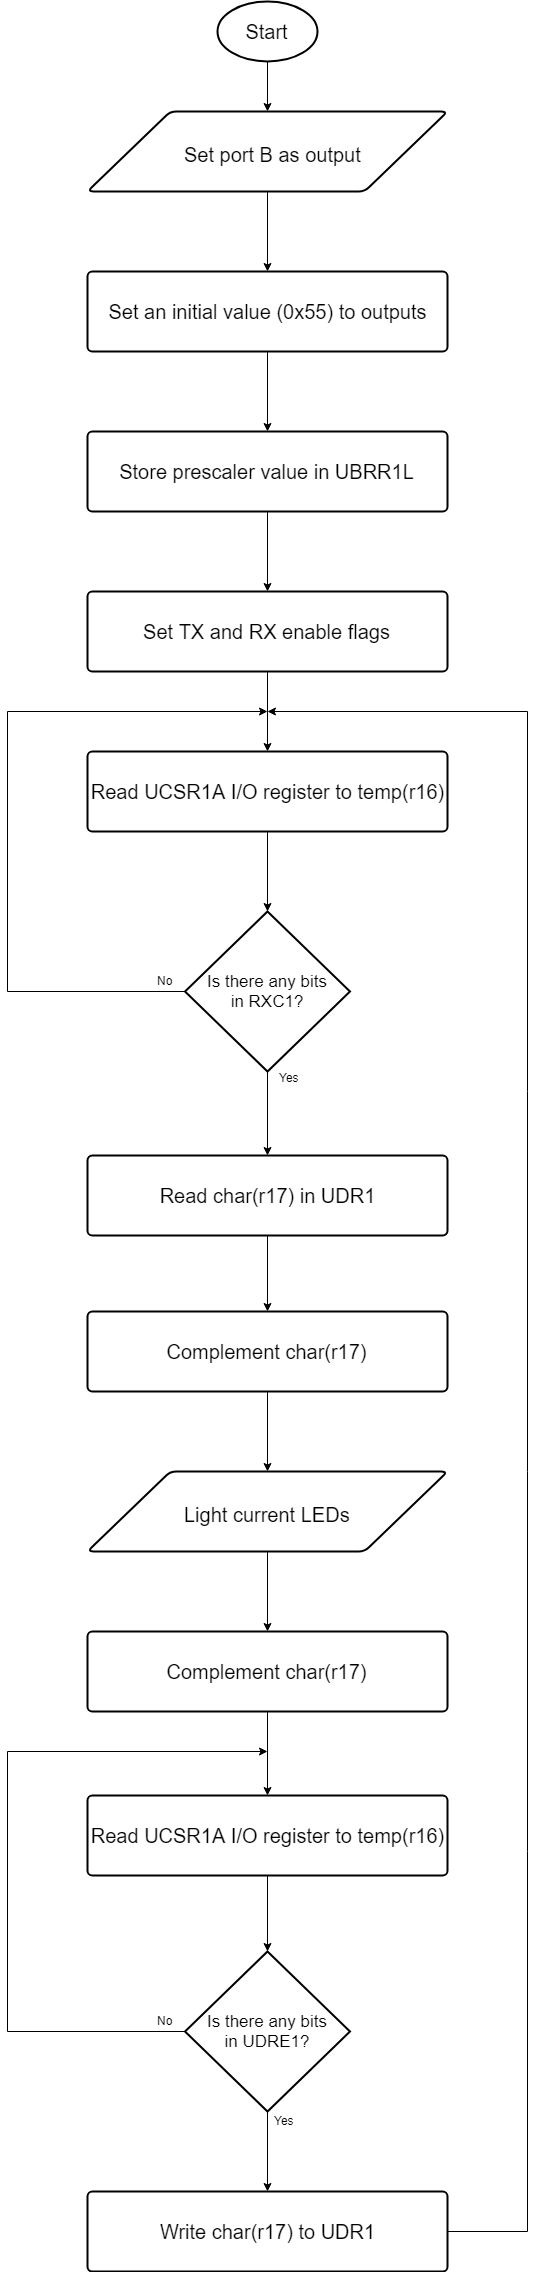

The diagram above was exported from draw.io. Its source (the exported page's mxGraphModel, read from the mxfile embedded in the PNG):
<mxGraphModel dx="1426" dy="764" grid="1" gridSize="10" guides="1" tooltips="1" connect="1" arrows="1" fold="1" page="1" pageScale="1" pageWidth="850" pageHeight="1100" background="#ffffff" math="0" shadow="0">
  <root>
    <mxCell id="0" />
    <mxCell id="1" parent="0" />
    <mxCell id="15" style="edgeStyle=orthogonalEdgeStyle;rounded=0;html=1;entryX=0.5;entryY=0;jettySize=auto;orthogonalLoop=1;" edge="1" parent="1" source="9" target="13">
      <mxGeometry relative="1" as="geometry" />
    </mxCell>
    <mxCell id="9" value="&lt;font style=&quot;font-size: 20px&quot;&gt;Start&lt;/font&gt;" style="strokeWidth=2;html=1;shape=mxgraph.flowchart.start_1;whiteSpace=wrap;" vertex="1" parent="1">
      <mxGeometry x="370" y="10" width="100" height="60" as="geometry" />
    </mxCell>
    <mxCell id="26" style="edgeStyle=orthogonalEdgeStyle;rounded=0;html=1;entryX=0.5;entryY=0;entryPerimeter=0;jettySize=auto;orthogonalLoop=1;" edge="1" parent="1" source="13" target="16">
      <mxGeometry relative="1" as="geometry" />
    </mxCell>
    <mxCell id="13" value="" style="verticalLabelPosition=bottom;verticalAlign=top;html=1;strokeWidth=2;shape=parallelogram;perimeter=parallelogramPerimeter;whiteSpace=wrap;rounded=1;arcSize=12;size=0.23;" vertex="1" parent="1">
      <mxGeometry x="240" y="120" width="360" height="80" as="geometry" />
    </mxCell>
    <mxCell id="14" value="&lt;font style=&quot;font-size: 20px&quot;&gt;Set port B as output&lt;/font&gt;" style="text;html=1;" vertex="1" parent="1">
      <mxGeometry x="335" y="145" width="180" height="30" as="geometry" />
    </mxCell>
    <mxCell id="27" style="edgeStyle=orthogonalEdgeStyle;rounded=0;html=1;entryX=0.5;entryY=0;entryPerimeter=0;jettySize=auto;orthogonalLoop=1;" edge="1" parent="1" source="16" target="17">
      <mxGeometry relative="1" as="geometry" />
    </mxCell>
    <mxCell id="16" value="&lt;font style=&quot;font-size: 20px&quot;&gt;Set an initial value (0x55) to outputs&lt;/font&gt;" style="strokeWidth=2;html=1;shape=mxgraph.flowchart.process;whiteSpace=wrap;" vertex="1" parent="1">
      <mxGeometry x="240" y="280" width="360" height="80" as="geometry" />
    </mxCell>
    <mxCell id="28" style="edgeStyle=orthogonalEdgeStyle;rounded=0;html=1;entryX=0.5;entryY=0;entryPerimeter=0;jettySize=auto;orthogonalLoop=1;" edge="1" parent="1" source="17" target="18">
      <mxGeometry relative="1" as="geometry" />
    </mxCell>
    <mxCell id="17" value="&lt;font style=&quot;font-size: 20px&quot;&gt;Store prescaler value in UBRR1L&lt;/font&gt;" style="strokeWidth=2;html=1;shape=mxgraph.flowchart.process;whiteSpace=wrap;" vertex="1" parent="1">
      <mxGeometry x="240" y="440" width="360" height="80" as="geometry" />
    </mxCell>
    <mxCell id="29" style="edgeStyle=orthogonalEdgeStyle;rounded=0;html=1;entryX=0.5;entryY=0;entryPerimeter=0;jettySize=auto;orthogonalLoop=1;" edge="1" parent="1" source="18" target="19">
      <mxGeometry relative="1" as="geometry" />
    </mxCell>
    <mxCell id="18" value="&lt;font style=&quot;font-size: 20px&quot;&gt;Set TX and RX enable flags&lt;/font&gt;" style="strokeWidth=2;html=1;shape=mxgraph.flowchart.process;whiteSpace=wrap;" vertex="1" parent="1">
      <mxGeometry x="240" y="600" width="360" height="80" as="geometry" />
    </mxCell>
    <mxCell id="30" style="edgeStyle=orthogonalEdgeStyle;rounded=0;html=1;entryX=0.5;entryY=0;entryPerimeter=0;jettySize=auto;orthogonalLoop=1;" edge="1" parent="1" source="19" target="20">
      <mxGeometry relative="1" as="geometry" />
    </mxCell>
    <mxCell id="19" value="&lt;font style=&quot;font-size: 20px&quot;&gt;Read UCSR1A I/O register to temp(r16)&lt;/font&gt;" style="strokeWidth=2;html=1;shape=mxgraph.flowchart.process;whiteSpace=wrap;" vertex="1" parent="1">
      <mxGeometry x="240" y="760" width="360" height="80" as="geometry" />
    </mxCell>
    <mxCell id="31" style="edgeStyle=orthogonalEdgeStyle;rounded=0;html=1;entryX=0.5;entryY=0;entryPerimeter=0;jettySize=auto;orthogonalLoop=1;" edge="1" parent="1" source="20" target="21">
      <mxGeometry relative="1" as="geometry" />
    </mxCell>
    <mxCell id="35" style="edgeStyle=orthogonalEdgeStyle;rounded=0;html=1;jettySize=auto;orthogonalLoop=1;" edge="1" parent="1" source="20">
      <mxGeometry relative="1" as="geometry">
        <mxPoint x="420" y="720" as="targetPoint" />
        <Array as="points">
          <mxPoint x="160" y="1000" />
          <mxPoint x="160" y="720" />
        </Array>
      </mxGeometry>
    </mxCell>
    <mxCell id="20" value="&lt;font style=&quot;font-size: 17px&quot;&gt;Is there any bits in&amp;nbsp;RXC1?&lt;/font&gt;" style="strokeWidth=2;html=1;shape=mxgraph.flowchart.decision;whiteSpace=wrap;" vertex="1" parent="1">
      <mxGeometry x="337.5" y="920" width="165" height="160" as="geometry" />
    </mxCell>
    <mxCell id="32" style="edgeStyle=orthogonalEdgeStyle;rounded=0;html=1;entryX=0.5;entryY=0;entryPerimeter=0;jettySize=auto;orthogonalLoop=1;" edge="1" parent="1" source="21" target="22">
      <mxGeometry relative="1" as="geometry" />
    </mxCell>
    <mxCell id="21" value="&lt;font style=&quot;font-size: 20px&quot;&gt;Read char(r17) in UDR1&lt;/font&gt;" style="strokeWidth=2;html=1;shape=mxgraph.flowchart.process;whiteSpace=wrap;" vertex="1" parent="1">
      <mxGeometry x="240" y="1164" width="360" height="80" as="geometry" />
    </mxCell>
    <mxCell id="33" style="edgeStyle=orthogonalEdgeStyle;rounded=0;html=1;entryX=0.5;entryY=0;jettySize=auto;orthogonalLoop=1;" edge="1" parent="1" source="22" target="23">
      <mxGeometry relative="1" as="geometry" />
    </mxCell>
    <mxCell id="22" value="&lt;font style=&quot;font-size: 20px&quot;&gt;Complement char(r17)&lt;/font&gt;" style="strokeWidth=2;html=1;shape=mxgraph.flowchart.process;whiteSpace=wrap;" vertex="1" parent="1">
      <mxGeometry x="240" y="1320" width="360" height="80" as="geometry" />
    </mxCell>
    <mxCell id="34" style="edgeStyle=orthogonalEdgeStyle;rounded=0;html=1;entryX=0.5;entryY=0;entryPerimeter=0;jettySize=auto;orthogonalLoop=1;" edge="1" parent="1" source="23" target="25">
      <mxGeometry relative="1" as="geometry" />
    </mxCell>
    <mxCell id="23" value="" style="verticalLabelPosition=bottom;verticalAlign=top;html=1;strokeWidth=2;shape=parallelogram;perimeter=parallelogramPerimeter;whiteSpace=wrap;rounded=1;arcSize=12;size=0.23;" vertex="1" parent="1">
      <mxGeometry x="240" y="1480" width="360" height="80" as="geometry" />
    </mxCell>
    <mxCell id="24" value="&lt;font style=&quot;font-size: 20px&quot;&gt;Light current LEDs&lt;/font&gt;" style="text;html=1;" vertex="1" parent="1">
      <mxGeometry x="335" y="1505" width="170" height="30" as="geometry" />
    </mxCell>
    <mxCell id="43" style="edgeStyle=orthogonalEdgeStyle;rounded=0;html=1;entryX=0.5;entryY=0;entryPerimeter=0;jettySize=auto;orthogonalLoop=1;" edge="1" parent="1" source="25" target="39">
      <mxGeometry relative="1" as="geometry" />
    </mxCell>
    <mxCell id="25" value="&lt;font style=&quot;font-size: 20px&quot;&gt;Complement char(r17)&lt;/font&gt;" style="strokeWidth=2;html=1;shape=mxgraph.flowchart.process;whiteSpace=wrap;" vertex="1" parent="1">
      <mxGeometry x="240" y="1640" width="360" height="80" as="geometry" />
    </mxCell>
    <mxCell id="36" value="No" style="text;html=1;resizable=0;points=[];autosize=1;align=left;verticalAlign=top;spacingTop=-4;" vertex="1" parent="1">
      <mxGeometry x="307.5" y="980" width="30" height="20" as="geometry" />
    </mxCell>
    <mxCell id="37" value="Yes" style="text;html=1;resizable=0;points=[];autosize=1;align=left;verticalAlign=top;spacingTop=-4;" vertex="1" parent="1">
      <mxGeometry x="430" y="1077" width="40" height="20" as="geometry" />
    </mxCell>
    <mxCell id="45" style="edgeStyle=orthogonalEdgeStyle;rounded=0;html=1;entryX=0.5;entryY=0;entryPerimeter=0;jettySize=auto;orthogonalLoop=1;" edge="1" parent="1" source="39" target="40">
      <mxGeometry relative="1" as="geometry" />
    </mxCell>
    <mxCell id="39" value="&lt;font style=&quot;font-size: 20px&quot;&gt;Read UCSR1A I/O register to temp(r16)&lt;/font&gt;" style="strokeWidth=2;html=1;shape=mxgraph.flowchart.process;whiteSpace=wrap;" vertex="1" parent="1">
      <mxGeometry x="240" y="1804" width="360" height="80" as="geometry" />
    </mxCell>
    <mxCell id="46" style="edgeStyle=orthogonalEdgeStyle;rounded=0;html=1;jettySize=auto;orthogonalLoop=1;" edge="1" parent="1" source="40">
      <mxGeometry relative="1" as="geometry">
        <mxPoint x="420" y="1760" as="targetPoint" />
        <Array as="points">
          <mxPoint x="160" y="2040" />
          <mxPoint x="160" y="1760" />
        </Array>
      </mxGeometry>
    </mxCell>
    <mxCell id="48" style="edgeStyle=orthogonalEdgeStyle;rounded=0;html=1;entryX=0.5;entryY=0;entryPerimeter=0;jettySize=auto;orthogonalLoop=1;" edge="1" parent="1" source="40" target="47">
      <mxGeometry relative="1" as="geometry" />
    </mxCell>
    <mxCell id="40" value="&lt;font style=&quot;font-size: 17px&quot;&gt;Is there any bits in&amp;nbsp;UDRE1?&lt;/font&gt;" style="strokeWidth=2;html=1;shape=mxgraph.flowchart.decision;whiteSpace=wrap;" vertex="1" parent="1">
      <mxGeometry x="337.5" y="1960" width="165" height="160" as="geometry" />
    </mxCell>
    <mxCell id="41" value="No" style="text;html=1;resizable=0;points=[];autosize=1;align=left;verticalAlign=top;spacingTop=-4;" vertex="1" parent="1">
      <mxGeometry x="307.5" y="2020" width="30" height="20" as="geometry" />
    </mxCell>
    <mxCell id="42" value="Yes" style="text;html=1;resizable=0;points=[];autosize=1;align=left;verticalAlign=top;spacingTop=-4;" vertex="1" parent="1">
      <mxGeometry x="425" y="2120" width="40" height="20" as="geometry" />
    </mxCell>
    <mxCell id="49" style="edgeStyle=orthogonalEdgeStyle;rounded=0;html=1;jettySize=auto;orthogonalLoop=1;" edge="1" parent="1" source="47">
      <mxGeometry relative="1" as="geometry">
        <mxPoint x="420" y="720" as="targetPoint" />
        <Array as="points">
          <mxPoint x="680" y="2240" />
          <mxPoint x="680" y="720" />
        </Array>
      </mxGeometry>
    </mxCell>
    <mxCell id="47" value="&lt;font style=&quot;font-size: 20px&quot;&gt;Write char(r17) to UDR1&lt;/font&gt;" style="strokeWidth=2;html=1;shape=mxgraph.flowchart.process;whiteSpace=wrap;" vertex="1" parent="1">
      <mxGeometry x="240" y="2200" width="360" height="80" as="geometry" />
    </mxCell>
  </root>
</mxGraphModel>